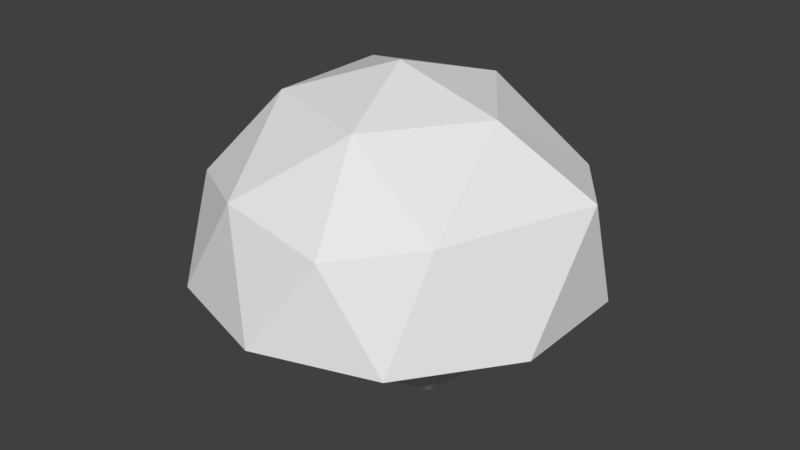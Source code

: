 # Source: Bush.blend  (saved by Blender 2.78.0; exported with 4.5.12 LTS)
import bpy
from mathutils import Matrix  # noqa: F401  (used for matrix-valued properties, if any)

bpy.ops.wm.read_factory_settings(use_empty=True)
scene = bpy.context.scene
scene.name = 'Scene'

# ---- collections
col_collection_1 = bpy.data.collections.new('Collection 1'); scene.collection.children.link(col_collection_1)

# ---- world
world_world = bpy.data.worlds.new('World'); scene.world = world_world
world_world.color = (0.05088, 0.05088, 0.05088)
world_world.use_sun_shadow = False
world_world.sun_shadow_jitter_overblur = 0.0
world_world.cycles.sampling_method = 'MANUAL'

# ---- meshes
me_icosphere = bpy.data.meshes.new('Icosphere')
me_icosphere.from_pydata([(0.0092, 0.06093, -0.6368), (0.5478, -0.3304, -0.2253), (-0.1965, -0.5722, -0.2253), (-0.6566, 0.06093, -0.2253), (-0.1965, 0.6941, -0.2253), (0.5478, 0.4522, -0.2253), (0.2847, -0.8762, 0.4606), (-0.7453, -0.5415, 0.4606), (-0.7453, 0.5415, 0.4606), (0.2847, 0.8762, 0.4606), (0.9751, 0.1437, 0.5561), (0.0, 0.0, 1.03), (-0.1117, -0.3112, -0.5256), (0.3258, -0.1691, -0.5256), (0.2049, -0.5413, -0.2838), (0.6424, 0.06093, -0.2837), (0.3258, 0.2909, -0.5256), (-0.3821, 0.06093, -0.5256), (-0.503, -0.3112, -0.2837), (-0.1117, 0.4331, -0.5256), (-0.503, 0.4331, -0.2837), (0.2049, 0.6631, -0.2838), (0.9796, -0.3183, 0.0), (0.9796, 0.3183, 0.0), (0.0, -1.03, 0.0), (0.6054, -0.8333, 0.0), (-0.9796, -0.3183, 0.0), (-0.6054, -0.8333, 0.0), (-0.6054, 0.8333, 0.0), (-0.9796, 0.3183, 0.0), (0.6054, 0.8333, 0.0), (0.0, 1.03, 0.0), (0.6653, -0.5793, 0.5299), (-0.2708, -0.8333, 0.5415), (-0.8762, 0.0, 0.5415), (-0.2708, 0.8333, 0.5415), (0.7088, 0.515, 0.5415), (0.1673, -0.515, 0.8762), (0.5415, 0.0, 0.8762), (-0.4381, -0.3183, 0.8762), (-0.4381, 0.3183, 0.8762), (0.1673, 0.515, 0.8762)], [], [(0, 13, 12), (1, 13, 15), (0, 12, 17), (0, 17, 19), (0, 19, 16), (1, 15, 22), (2, 14, 24), (3, 18, 26), (4, 20, 28), (5, 21, 30), (1, 22, 25), (2, 24, 27), (3, 26, 29), (4, 28, 31), (5, 30, 23), (6, 32, 37), (7, 33, 39), (8, 34, 40), (9, 35, 41), (10, 36, 38), (38, 41, 11), (38, 36, 41), (36, 9, 41), (41, 40, 11), (41, 35, 40), (35, 8, 40), (40, 39, 11), (40, 34, 39), (34, 7, 39), (39, 37, 11), (39, 33, 37), (33, 6, 37), (37, 38, 11), (37, 32, 38), (32, 10, 38), (23, 36, 10), (23, 30, 36), (30, 9, 36), (31, 35, 9), (31, 28, 35), (28, 8, 35), (29, 34, 8), (29, 26, 34), (26, 7, 34), (27, 33, 7), (27, 24, 33), (24, 6, 33), (25, 32, 6), (25, 22, 32), (22, 10, 32), (30, 31, 9), (30, 21, 31), (21, 4, 31), (28, 29, 8), (28, 20, 29), (20, 3, 29), (26, 27, 7), (26, 18, 27), (18, 2, 27), (24, 25, 6), (24, 14, 25), (14, 1, 25), (22, 23, 10), (22, 15, 23), (15, 5, 23), (16, 21, 5), (16, 19, 21), (19, 4, 21), (19, 20, 4), (19, 17, 20), (17, 3, 20), (17, 18, 3), (17, 12, 18), (12, 2, 18), (15, 16, 5), (15, 13, 16), (13, 0, 16), (12, 14, 2), (12, 13, 14), (13, 1, 14)])
me_icosphere.use_remesh_preserve_volume = False
me_icosphere.use_remesh_preserve_attributes = False
me_icosphere.use_mirror_vertex_groups = False
me_icosphere.update()

# ---- objects
ob_icosphere = bpy.data.objects.new('Icosphere', me_icosphere)

# ---- transforms, parenting, visibility, modifiers, constraints
ob_icosphere.location = (-0.04543, 0.2489, 1.475)
ob_icosphere.lineart.crease_threshold = 0.0

# ---- collection membership
col_collection_1.objects.link(ob_icosphere)

# ---- scene / render settings (as saved in the file)
scene.frame_start = 1; scene.frame_end = 250; scene.frame_set(1)
scene.render.engine = 'BLENDER_EEVEE_NEXT'
scene.render.resolution_percentage = 50
scene.render.dither_intensity = 0.0
scene.cycles.use_denoising = False
scene.cycles.samples = 128
scene.cycles.sampling_pattern = 'TABULATED_SOBOL'
scene.cycles.light_sampling_threshold = 0.0
scene.cycles.use_adaptive_sampling = False
scene.cycles.use_light_tree = False
scene.cycles.blur_glossy = 0.0
scene.cycles.sample_clamp_indirect = 0.0
scene.view_settings.view_transform = 'Standard'
bpy.context.view_layer.update()

# ---- added for rendering (the .blend has no active camera and no usable light): camera, sun
cam_auto = bpy.data.cameras.new('AutoCamera')
cam_auto.lens = 50.0
cam_auto.sensor_width = 36.0
cam_auto.clip_end = 1000.0
ob_auto_camera = bpy.data.objects.new('AutoCamera', cam_auto)
scene.collection.objects.link(ob_auto_camera)
ob_auto_camera.location = (3.00362, -3.40992, 4.11114)
ob_auto_camera.rotation_euler = (1.09748, -7.21219e-08, 0.694738)
scene.camera = ob_auto_camera
light_auto_sun = bpy.data.lights.new('AutoSun', 'SUN')
light_auto_sun.energy = 3.0
light_auto_sun.angle = 0.0523599
ob_auto_sun = bpy.data.objects.new('AutoSun', light_auto_sun)
scene.collection.objects.link(ob_auto_sun)
ob_auto_sun.rotation_euler = (0.872665, 0.174533, 0.523599)
bpy.context.view_layer.update()
